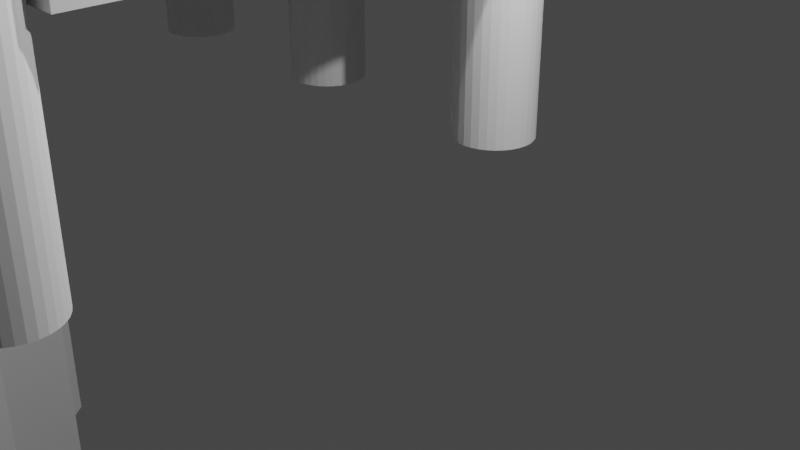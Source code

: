 # Source: Pier_Thies_gat_links.blend  (saved by Blender 2.90.8; exported with 4.5.12 LTS)
import bpy
from mathutils import Matrix  # noqa: F401  (used for matrix-valued properties, if any)

bpy.ops.wm.read_factory_settings(use_empty=True)
scene = bpy.context.scene
scene.name = 'Scene'

# ---- collections
col_collection = bpy.data.collections.new('Collection'); scene.collection.children.link(col_collection)

# ---- images (referenced by path relative to the original .blend; pixels are not part of the script)
import os
ASSET_DIR = os.environ.get("B2B_ASSET_DIR", "")  # directory of the original .blend (textures are referenced by path, not embedded)
HERE = os.path.dirname(os.path.abspath(__file__))  # packed textures are extracted next to this script under _unpacked/

def load_image(name, relpath, width, height, colorspace="sRGB"):
    """Load a texture the original file referenced (path relative to the .blend, or extracted next to this script)."""
    p = next((c for c in (os.path.join(HERE, relpath), os.path.join(ASSET_DIR, relpath)) if relpath and os.path.exists(c)), "")
    if p:
        img = bpy.data.images.load(p, check_existing=True)
        img.name = name
    else:  # same state as the original file: an image datablock whose file is absent (Cycles renders it pink)
        img = bpy.data.images.new(name, width, height)
        img.source = "FILE"
        img.filepath = "//" + (relpath or name)
    img.colorspace_settings.name = colorspace
    return img
img_texturescom_wood_oakveneer2_1k_albedo_tif = load_image('TexturesCom_Wood_OakVeneer2_1K_albedo.tif', 'TexturesCom_Wood_OakVeneer2_1K_albedo.tif', 1024, 1024, 'sRGB')

# ---- materials (node trees are filled in below, after node groups)
mat_material_006 = bpy.data.materials.new('Material.006')
mat_material_006.use_transparent_shadow = False

# ---- material node trees
mat_material_006.use_nodes = True; mat_material_006.node_tree.nodes.clear()
_N = mat_material_006.node_tree.nodes; _L = mat_material_006.node_tree.links
n0 = _N.new('ShaderNodeOutputMaterial'); n0.name = 'Material Output'; n0.location = (300, 300)
n1 = _N.new('ShaderNodeBsdfDiffuse'); n1.name = 'Diffuse BSDF'; n1.location = (10, 300)
n1.inputs[1].default_value = 0.5
n2 = _N.new('ShaderNodeTexImage'); n2.name = 'Image Texture'; n2.location = (-280, 275)
n2.image = img_texturescom_wood_oakveneer2_1k_albedo_tif
_L.new(n1.outputs[0], n0.inputs[0])
_L.new(n2.outputs[0], n1.inputs[0])
n0.is_active_output = True

# ---- world
world_world = bpy.data.worlds.new('World'); scene.world = world_world
world_world.use_nodes = True; world_world.node_tree.nodes.clear()
_N = world_world.node_tree.nodes; _L = world_world.node_tree.links
n0 = _N.new('ShaderNodeOutputWorld'); n0.name = 'World Output'; n0.location = (300, 300)
n1 = _N.new('ShaderNodeBackground'); n1.name = 'Background'; n1.location = (10, 300)
n1.inputs[0].default_value = (0.05088, 0.05088, 0.05088, 1.0)
_L.new(n1.outputs[0], n0.inputs[0])
n0.is_active_output = True
world_world.color = (0.05088, 0.05088, 0.05088)
world_world.use_sun_shadow = False
world_world.sun_shadow_jitter_overblur = 0.0

# ---- cameras
cam_camera = bpy.data.cameras.new('Camera')
cam_camera.clip_end = 100.0
cam_camera.ortho_scale = 7.314

# ---- lights
light_light = bpy.data.lights.new('Light', 'POINT')
light_light.transmission_factor = 0.0
light_light.energy = 1000.0
light_light.shadow_soft_size = 0.1
light_light.shadow_maximum_resolution = 0.006
light_light.use_absolute_resolution = True

# ---- meshes
me_cube_001 = bpy.data.meshes.new('Cube.001')
me_cube_001.from_pydata([], [], [])
_uv = me_cube_001.uv_layers.new(name='UVMap')
_uv.uv.foreach_set('vector', [])
me_cube_001.materials.append(mat_material_006)
me_cube_001.use_remesh_fix_poles = True
me_cube_001.use_remesh_preserve_attributes = False
me_cube_001.use_mirror_vertex_groups = False
me_cube_001.update()
me_cube_011 = bpy.data.meshes.new('Cube.011')
me_cube_011.from_pydata([(-7.122, -1.0, 13.46), (-7.122, -1.0, 15.46), (-7.122, 1.0, 13.46), (-7.122, 1.0, 15.46), (-5.122, -1.0, 13.46), (-5.122, -1.0, 15.46), (-5.122, 1.0, 13.46), (-5.122, 1.0, 15.46), (1.041, -1.0, 13.46), (1.041, -1.0, 15.46), (1.041, 1.0, 13.46), (1.041, 1.0, 15.46), (3.041, -1.0, 13.46), (3.041, -1.0, 15.46), (3.041, 1.0, 13.46), (3.041, 1.0, 15.46), (3.082, -1.0, 13.46), (3.082, -1.0, 15.46), (3.082, 1.0, 13.46), (3.082, 1.0, 15.46), (5.082, -1.0, 13.46), (5.082, -1.0, 15.46), (5.082, 1.0, 13.46), (5.082, 1.0, 15.46), (5.143, -1.0, 13.46), (5.143, -1.0, 15.46), (5.143, 1.0, 13.46), (5.143, 1.0, 15.46), (7.102, -1.0, 13.46), (7.102, -1.0, 15.46), (7.102, 1.0, 13.46), (7.102, 1.0, 15.46), (-1.0, -1.0, 13.46), (-1.0, -1.0, 15.46), (-1.0, 1.0, 13.46), (-1.0, 1.0, 15.46), (1.0, -1.0, 13.46), (1.0, -1.0, 15.46), (1.0, 1.0, 13.46), (1.0, 1.0, 15.46), (-3.041, -1.0, 13.46), (-3.041, -1.0, 15.46), (-3.041, 1.0, 13.46), (-3.041, 1.0, 15.46), (-1.041, -1.0, 13.46), (-1.041, -1.0, 15.46), (-1.041, 1.0, 13.46), (-1.041, 1.0, 15.46), (-5.082, -1.0, 13.46), (-5.082, -1.0, 15.46), (-5.082, 1.0, 13.46), (-5.082, 1.0, 15.46), (-3.082, -1.0, 13.46), (-3.082, -1.0, 15.46), (-3.082, 1.0, 13.46), (-3.082, 1.0, 15.46), (6.122, -0.6944, -18.54), (6.122, -0.6944, 13.46), (6.322, -0.6971, -18.54), (6.322, -0.6971, 13.46), (6.513, -0.705, -18.54), (6.513, -0.705, 13.46), (6.689, -0.7179, -18.54), (6.689, -0.7179, 13.46), (6.844, -0.7351, -18.54), (6.844, -0.7351, 13.46), (6.971, -0.7562, -18.54), (6.971, -0.7562, 13.46), (7.065, -0.7802, -18.54), (7.065, -0.7802, 13.46), (7.123, -0.8062, -18.54), (7.123, -0.8062, 13.46), (7.143, -0.8333, -18.54), (7.143, -0.8333, 13.46), (7.123, -0.8604, -18.54), (7.123, -0.8604, 13.46), (7.065, -0.8865, -18.54), (7.065, -0.8865, 13.46), (6.971, -0.9105, -18.54), (6.971, -0.9105, 13.46), (6.844, -0.9315, -18.54), (6.844, -0.9315, 13.46), (6.689, -0.9488, -18.54), (6.689, -0.9488, 13.46), (6.513, -0.9617, -18.54), (6.513, -0.9617, 13.46), (6.322, -0.9696, -18.54), (6.322, -0.9696, 13.46), (6.122, -0.9722, -18.54), (6.122, -0.9722, 13.46), (5.923, -0.9696, -18.54), (5.923, -0.9696, 13.46), (5.732, -0.9617, -18.54), (5.732, -0.9617, 13.46), (5.556, -0.9488, -18.54), (5.556, -0.9488, 13.46), (5.401, -0.9315, -18.54), (5.401, -0.9315, 13.46), (5.274, -0.9105, -18.54), (5.274, -0.9105, 13.46), (5.18, -0.8865, -18.54), (5.18, -0.8865, 13.46), (5.122, -0.8604, -18.54), (5.122, -0.8604, 13.46), (5.102, -0.8333, -18.54), (5.102, -0.8333, 13.46), (5.122, -0.8062, -18.54), (5.122, -0.8062, 13.46), (5.18, -0.7802, -18.54), (5.18, -0.7802, 13.46), (5.274, -0.7562, -18.54), (5.274, -0.7562, 13.46), (5.401, -0.7351, -18.54), (5.401, -0.7351, 13.46), (5.556, -0.7179, -18.54), (5.556, -0.7179, 13.46), (5.732, -0.705, -18.54), (5.732, -0.705, 13.46), (5.923, -0.6971, -18.54), (5.923, -0.6971, 13.46), (6.122, 0.9722, -18.54), (6.122, 0.9722, 13.46), (6.322, 0.9696, -18.54), (6.322, 0.9696, 13.46), (6.513, 0.9616, -18.54), (6.513, 0.9616, 13.46), (6.689, 0.9488, -18.54), (6.689, 0.9488, 13.46), (6.844, 0.9315, -18.54), (6.844, 0.9315, 13.46), (6.971, 0.9105, -18.54), (6.971, 0.9105, 13.46), (7.065, 0.8865, -18.54), (7.065, 0.8865, 13.46), (7.123, 0.8604, -18.54), (7.123, 0.8604, 13.46), (7.143, 0.8333, -18.54), (7.143, 0.8333, 13.46), (7.123, 0.8062, -18.54), (7.123, 0.8062, 13.46), (7.065, 0.7802, -18.54), (7.065, 0.7802, 13.46), (6.971, 0.7562, -18.54), (6.971, 0.7562, 13.46), (6.844, 0.7351, -18.54), (6.844, 0.7351, 13.46), (6.689, 0.7179, -18.54), (6.689, 0.7179, 13.46), (6.513, 0.705, -18.54), (6.513, 0.705, 13.46), (6.322, 0.6971, -18.54), (6.322, 0.6971, 13.46), (6.122, 0.6944, -18.54), (6.122, 0.6944, 13.46), (5.923, 0.6971, -18.54), (5.923, 0.6971, 13.46), (5.732, 0.705, -18.54), (5.732, 0.705, 13.46), (5.556, 0.7179, -18.54), (5.556, 0.7179, 13.46), (5.401, 0.7351, -18.54), (5.401, 0.7351, 13.46), (5.274, 0.7562, -18.54), (5.274, 0.7562, 13.46), (5.18, 0.7802, -18.54), (5.18, 0.7802, 13.46), (5.122, 0.8062, -18.54), (5.122, 0.8062, 13.46), (5.102, 0.8333, -18.54), (5.102, 0.8333, 13.46), (5.122, 0.8604, -18.54), (5.122, 0.8604, 13.46), (5.18, 0.8865, -18.54), (5.18, 0.8865, 13.46), (5.274, 0.9105, -18.54), (5.274, 0.9105, 13.46), (5.401, 0.9315, -18.54), (5.401, 0.9315, 13.46), (5.556, 0.9488, -18.54), (5.556, 0.9488, 13.46), (5.732, 0.9617, -18.54), (5.732, 0.9617, 13.46), (5.923, 0.9696, -18.54), (5.923, 0.9696, 13.46), (4.789e-07, -0.6944, -18.54), (4.789e-07, -0.6944, 13.46), (0.1991, -0.6971, -18.54), (0.1991, -0.6971, 13.46), (0.3905, -0.705, -18.54), (0.3905, -0.705, 13.46), (0.5669, -0.7179, -18.54), (0.5669, -0.7179, 13.46), (0.7215, -0.7351, -18.54), (0.7215, -0.7351, 13.46), (0.8484, -0.7562, -18.54), (0.8484, -0.7562, 13.46), (0.9427, -0.7802, -18.54), (0.9427, -0.7802, 13.46), (1.001, -0.8062, -18.54), (1.001, -0.8062, 13.46), (1.02, -0.8333, -18.54), (1.02, -0.8333, 13.46), (1.001, -0.8604, -18.54), (1.001, -0.8604, 13.46), (0.9427, -0.8865, -18.54), (0.9427, -0.8865, 13.46), (0.8484, -0.9105, -18.54), (0.8484, -0.9105, 13.46), (0.7215, -0.9315, -18.54), (0.7215, -0.9315, 13.46), (0.5669, -0.9488, -18.54), (0.5669, -0.9488, 13.46), (0.3905, -0.9617, -18.54), (0.3905, -0.9617, 13.46), (0.1991, -0.9696, -18.54), (0.1991, -0.9696, 13.46), (2.067e-09, -0.9722, -18.54), (2.067e-09, -0.9722, 13.46), (-0.1991, -0.9696, -18.54), (-0.1991, -0.9696, 13.46), (-0.3905, -0.9617, -18.54), (-0.3905, -0.9617, 13.46), (-0.5669, -0.9488, -18.54), (-0.5669, -0.9488, 13.46), (-0.7215, -0.9315, -18.54), (-0.7215, -0.9315, 13.46), (-0.8484, -0.9105, -18.54), (-0.8484, -0.9105, 13.46), (-0.9427, -0.8865, -18.54), (-0.9427, -0.8865, 13.46), (-1.001, -0.8604, -18.54), (-1.001, -0.8604, 13.46), (-1.02, -0.8333, -18.54), (-1.02, -0.8333, 13.46), (-1.001, -0.8062, -18.54), (-1.001, -0.8062, 13.46), (-0.9427, -0.7802, -18.54), (-0.9427, -0.7802, 13.46), (-0.8484, -0.7562, -18.54), (-0.8484, -0.7562, 13.46), (-0.7215, -0.7351, -18.54), (-0.7215, -0.7351, 13.46), (-0.5669, -0.7179, -18.54), (-0.5669, -0.7179, 13.46), (-0.3905, -0.705, -18.54), (-0.3905, -0.705, 13.46), (-0.1991, -0.6971, -18.54), (-0.1991, -0.6971, 13.46), (4.789e-07, 0.9722, -18.54), (4.789e-07, 0.9722, 13.46), (0.1991, 0.9696, -18.54), (0.1991, 0.9696, 13.46), (0.3905, 0.9616, -18.54), (0.3905, 0.9616, 13.46), (0.5669, 0.9488, -18.54), (0.5669, 0.9488, 13.46), (0.7215, 0.9315, -18.54), (0.7215, 0.9315, 13.46), (0.8484, 0.9105, -18.54), (0.8484, 0.9105, 13.46), (0.9427, 0.8865, -18.54), (0.9427, 0.8865, 13.46), (1.001, 0.8604, -18.54), (1.001, 0.8604, 13.46), (1.02, 0.8333, -18.54), (1.02, 0.8333, 13.46), (1.001, 0.8062, -18.54), (1.001, 0.8062, 13.46), (0.9427, 0.7802, -18.54), (0.9427, 0.7802, 13.46), (0.8484, 0.7562, -18.54), (0.8484, 0.7562, 13.46), (0.7215, 0.7351, -18.54), (0.7215, 0.7351, 13.46), (0.5669, 0.7179, -18.54), (0.5669, 0.7179, 13.46), (0.3905, 0.705, -18.54), (0.3905, 0.705, 13.46), (0.1991, 0.6971, -18.54), (0.1991, 0.6971, 13.46), (2.067e-09, 0.6944, -18.54), (2.067e-09, 0.6944, 13.46), (-0.1991, 0.6971, -18.54), (-0.1991, 0.6971, 13.46), (-0.3905, 0.705, -18.54), (-0.3905, 0.705, 13.46), (-0.5669, 0.7179, -18.54), (-0.5669, 0.7179, 13.46), (-0.7215, 0.7351, -18.54), (-0.7215, 0.7351, 13.46), (-0.8484, 0.7562, -18.54), (-0.8484, 0.7562, 13.46), (-0.9427, 0.7802, -18.54), (-0.9427, 0.7802, 13.46), (-1.001, 0.8062, -18.54), (-1.001, 0.8062, 13.46), (-1.02, 0.8333, -18.54), (-1.02, 0.8333, 13.46), (-1.001, 0.8604, -18.54), (-1.001, 0.8604, 13.46), (-0.9427, 0.8865, -18.54), (-0.9427, 0.8865, 13.46), (-0.8484, 0.9105, -18.54), (-0.8484, 0.9105, 13.46), (-0.7215, 0.9315, -18.54), (-0.7215, 0.9315, 13.46), (-0.5669, 0.9488, -18.54), (-0.5669, 0.9488, 13.46), (-0.3905, 0.9617, -18.54), (-0.3905, 0.9617, 13.46), (-0.1991, 0.9696, -18.54), (-0.1991, 0.9696, 13.46), (-6.122, -0.6944, -18.54), (-6.122, -0.6944, 13.46), (-5.923, -0.6971, -18.54), (-5.923, -0.6971, 13.46), (-5.732, -0.705, -18.54), (-5.732, -0.705, 13.46), (-5.556, -0.7179, -18.54), (-5.556, -0.7179, 13.46), (-5.401, -0.7351, -18.54), (-5.401, -0.7351, 13.46), (-5.274, -0.7562, -18.54), (-5.274, -0.7562, 13.46), (-5.18, -0.7802, -18.54), (-5.18, -0.7802, 13.46), (-5.122, -0.8062, -18.54), (-5.122, -0.8062, 13.46), (-5.102, -0.8333, -18.54), (-5.102, -0.8333, 13.46), (-5.122, -0.8604, -18.54), (-5.122, -0.8604, 13.46), (-5.18, -0.8865, -18.54), (-5.18, -0.8865, 13.46), (-5.274, -0.9105, -18.54), (-5.274, -0.9105, 13.46), (-5.401, -0.9315, -18.54), (-5.401, -0.9315, 13.46), (-5.556, -0.9488, -18.54), (-5.556, -0.9488, 13.46), (-5.732, -0.9617, -18.54), (-5.732, -0.9617, 13.46), (-5.923, -0.9696, -18.54), (-5.923, -0.9696, 13.46), (-6.122, -0.9722, -18.54), (-6.122, -0.9722, 13.46), (-6.322, -0.9696, -18.54), (-6.322, -0.9696, 13.46), (-6.513, -0.9617, -18.54), (-6.513, -0.9617, 13.46), (-6.689, -0.9488, -18.54), (-6.689, -0.9488, 13.46), (-6.844, -0.9315, -18.54), (-6.844, -0.9315, 13.46), (-6.971, -0.9105, -18.54), (-6.971, -0.9105, 13.46), (-7.065, -0.8865, -18.54), (-7.065, -0.8865, 13.46), (-7.123, -0.8604, -18.54), (-7.123, -0.8604, 13.46), (-7.143, -0.8333, -18.54), (-7.143, -0.8333, 13.46), (-7.123, -0.8062, -18.54), (-7.123, -0.8062, 13.46), (-7.065, -0.7802, -18.54), (-7.065, -0.7802, 13.46), (-6.971, -0.7562, -18.54), (-6.971, -0.7562, 13.46), (-6.844, -0.7351, -18.54), (-6.844, -0.7351, 13.46), (-6.689, -0.7179, -18.54), (-6.689, -0.7179, 13.46), (-6.513, -0.705, -18.54), (-6.513, -0.705, 13.46), (-6.322, -0.6971, -18.54), (-6.322, -0.6971, 13.46), (-6.122, 0.9722, -18.54), (-6.122, 0.9722, 13.46), (-5.923, 0.9696, -18.54), (-5.923, 0.9696, 13.46), (-5.732, 0.9616, -18.54), (-5.732, 0.9616, 13.46), (-5.556, 0.9488, -18.54), (-5.556, 0.9488, 13.46), (-5.401, 0.9315, -18.54), (-5.401, 0.9315, 13.46), (-5.274, 0.9105, -18.54), (-5.274, 0.9105, 13.46), (-5.18, 0.8865, -18.54), (-5.18, 0.8865, 13.46), (-5.122, 0.8604, -18.54), (-5.122, 0.8604, 13.46), (-5.102, 0.8333, -18.54), (-5.102, 0.8333, 13.46), (-5.122, 0.8062, -18.54), (-5.122, 0.8062, 13.46), (-5.18, 0.7802, -18.54), (-5.18, 0.7802, 13.46), (-5.274, 0.7562, -18.54), (-5.274, 0.7562, 13.46), (-5.401, 0.7351, -18.54), (-5.401, 0.7351, 13.46), (-5.556, 0.7179, -18.54), (-5.556, 0.7179, 13.46), (-5.732, 0.705, -18.54), (-5.732, 0.705, 13.46), (-5.923, 0.6971, -18.54), (-5.923, 0.6971, 13.46), (-6.122, 0.6944, -18.54), (-6.122, 0.6944, 13.46), (-6.322, 0.6971, -18.54), (-6.322, 0.6971, 13.46), (-6.513, 0.705, -18.54), (-6.513, 0.705, 13.46), (-6.689, 0.7179, -18.54), (-6.689, 0.7179, 13.46), (-6.844, 0.7351, -18.54), (-6.844, 0.7351, 13.46), (-6.971, 0.7562, -18.54), (-6.971, 0.7562, 13.46), (-7.065, 0.7802, -18.54), (-7.065, 0.7802, 13.46), (-7.123, 0.8062, -18.54), (-7.123, 0.8062, 13.46), (-7.143, 0.8333, -18.54), (-7.143, 0.8333, 13.46), (-7.123, 0.8604, -18.54), (-7.123, 0.8604, 13.46), (-7.065, 0.8865, -18.54), (-7.065, 0.8865, 13.46), (-6.971, 0.9105, -18.54), (-6.971, 0.9105, 13.46), (-6.844, 0.9315, -18.54), (-6.844, 0.9315, 13.46), (-6.689, 0.9488, -18.54), (-6.689, 0.9488, 13.46), (-6.513, 0.9617, -18.54), (-6.513, 0.9617, 13.46), (-6.322, 0.9696, -18.54), (-6.322, 0.9696, 13.46), (-7.143, -0.6944, 7.456), (-7.143, -0.6944, 13.46), (-7.143, -0.5278, 7.456), (-7.143, -0.5278, 13.46), (7.143, -0.6944, 7.456), (7.143, -0.6944, 13.46), (7.143, -0.5278, 7.456), (7.143, -0.5278, 13.46), (-7.143, 0.5278, 7.456), (-7.143, 0.5278, 13.46), (-7.143, 0.6944, 7.456), (-7.143, 0.6944, 13.46), (7.143, 0.5278, 7.456), (7.143, 0.5278, 13.46), (7.143, 0.6944, 7.456), (7.143, 0.6944, 13.46)], [], [(0, 1, 3, 2), (2, 3, 7, 6), (6, 7, 5, 4), (4, 5, 1, 0), (2, 6, 4, 0), (7, 3, 1, 5), (8, 9, 11, 10), (10, 11, 15, 14), (14, 15, 13, 12), (12, 13, 9, 8), (10, 14, 12, 8), (15, 11, 9, 13), (16, 17, 19, 18), (18, 19, 23, 22), (22, 23, 21, 20), (20, 21, 17, 16), (18, 22, 20, 16), (23, 19, 17, 21), (24, 25, 27, 26), (26, 27, 31, 30), (30, 31, 29, 28), (28, 29, 25, 24), (26, 30, 28, 24), (31, 27, 25, 29), (32, 33, 35, 34), (34, 35, 39, 38), (38, 39, 37, 36), (36, 37, 33, 32), (34, 38, 36, 32), (39, 35, 33, 37), (40, 41, 43, 42), (42, 43, 47, 46), (46, 47, 45, 44), (44, 45, 41, 40), (42, 46, 44, 40), (47, 43, 41, 45), (48, 49, 51, 50), (50, 51, 55, 54), (54, 55, 53, 52), (52, 53, 49, 48), (50, 54, 52, 48), (55, 51, 49, 53), (56, 57, 59, 58), (58, 59, 61, 60), (60, 61, 63, 62), (62, 63, 65, 64), (64, 65, 67, 66), (66, 67, 69, 68), (68, 69, 71, 70), (70, 71, 73, 72), (72, 73, 75, 74), (74, 75, 77, 76), (76, 77, 79, 78), (78, 79, 81, 80), (80, 81, 83, 82), (82, 83, 85, 84), (84, 85, 87, 86), (86, 87, 89, 88), (88, 89, 91, 90), (90, 91, 93, 92), (92, 93, 95, 94), (94, 95, 97, 96), (96, 97, 99, 98), (98, 99, 101, 100), (100, 101, 103, 102), (102, 103, 105, 104), (104, 105, 107, 106), (106, 107, 109, 108), (108, 109, 111, 110), (110, 111, 113, 112), (112, 113, 115, 114), (114, 115, 117, 116), (59, 57, 119, 117, 115, 113, 111, 109, 107, 105, 103, 101, 99, 97, 95, 93, 91, 89, 87, 85, 83, 81, 79, 77, 75, 73, 71, 69, 67, 65, 63, 61), (116, 117, 119, 118), (118, 119, 57, 56), (56, 58, 60, 62, 64, 66, 68, 70, 72, 74, 76, 78, 80, 82, 84, 86, 88, 90, 92, 94, 96, 98, 100, 102, 104, 106, 108, 110, 112, 114, 116, 118), (120, 121, 123, 122), (122, 123, 125, 124), (124, 125, 127, 126), (126, 127, 129, 128), (128, 129, 131, 130), (130, 131, 133, 132), (132, 133, 135, 134), (134, 135, 137, 136), (136, 137, 139, 138), (138, 139, 141, 140), (140, 141, 143, 142), (142, 143, 145, 144), (144, 145, 147, 146), (146, 147, 149, 148), (148, 149, 151, 150), (150, 151, 153, 152), (152, 153, 155, 154), (154, 155, 157, 156), (156, 157, 159, 158), (158, 159, 161, 160), (160, 161, 163, 162), (162, 163, 165, 164), (164, 165, 167, 166), (166, 167, 169, 168), (168, 169, 171, 170), (170, 171, 173, 172), (172, 173, 175, 174), (174, 175, 177, 176), (176, 177, 179, 178), (178, 179, 181, 180), (123, 121, 183, 181, 179, 177, 175, 173, 171, 169, 167, 165, 163, 161, 159, 157, 155, 153, 151, 149, 147, 145, 143, 141, 139, 137, 135, 133, 131, 129, 127, 125), (180, 181, 183, 182), (182, 183, 121, 120), (120, 122, 124, 126, 128, 130, 132, 134, 136, 138, 140, 142, 144, 146, 148, 150, 152, 154, 156, 158, 160, 162, 164, 166, 168, 170, 172, 174, 176, 178, 180, 182), (184, 185, 187, 186), (186, 187, 189, 188), (188, 189, 191, 190), (190, 191, 193, 192), (192, 193, 195, 194), (194, 195, 197, 196), (196, 197, 199, 198), (198, 199, 201, 200), (200, 201, 203, 202), (202, 203, 205, 204), (204, 205, 207, 206), (206, 207, 209, 208), (208, 209, 211, 210), (210, 211, 213, 212), (212, 213, 215, 214), (214, 215, 217, 216), (216, 217, 219, 218), (218, 219, 221, 220), (220, 221, 223, 222), (222, 223, 225, 224), (224, 225, 227, 226), (226, 227, 229, 228), (228, 229, 231, 230), (230, 231, 233, 232), (232, 233, 235, 234), (234, 235, 237, 236), (236, 237, 239, 238), (238, 239, 241, 240), (240, 241, 243, 242), (242, 243, 245, 244), (187, 185, 247, 245, 243, 241, 239, 237, 235, 233, 231, 229, 227, 225, 223, 221, 219, 217, 215, 213, 211, 209, 207, 205, 203, 201, 199, 197, 195, 193, 191, 189), (244, 245, 247, 246), (246, 247, 185, 184), (184, 186, 188, 190, 192, 194, 196, 198, 200, 202, 204, 206, 208, 210, 212, 214, 216, 218, 220, 222, 224, 226, 228, 230, 232, 234, 236, 238, 240, 242, 244, 246), (248, 249, 251, 250), (250, 251, 253, 252), (252, 253, 255, 254), (254, 255, 257, 256), (256, 257, 259, 258), (258, 259, 261, 260), (260, 261, 263, 262), (262, 263, 265, 264), (264, 265, 267, 266), (266, 267, 269, 268), (268, 269, 271, 270), (270, 271, 273, 272), (272, 273, 275, 274), (274, 275, 277, 276), (276, 277, 279, 278), (278, 279, 281, 280), (280, 281, 283, 282), (282, 283, 285, 284), (284, 285, 287, 286), (286, 287, 289, 288), (288, 289, 291, 290), (290, 291, 293, 292), (292, 293, 295, 294), (294, 295, 297, 296), (296, 297, 299, 298), (298, 299, 301, 300), (300, 301, 303, 302), (302, 303, 305, 304), (304, 305, 307, 306), (306, 307, 309, 308), (251, 249, 311, 309, 307, 305, 303, 301, 299, 297, 295, 293, 291, 289, 287, 285, 283, 281, 279, 277, 275, 273, 271, 269, 267, 265, 263, 261, 259, 257, 255, 253), (308, 309, 311, 310), (310, 311, 249, 248), (248, 250, 252, 254, 256, 258, 260, 262, 264, 266, 268, 270, 272, 274, 276, 278, 280, 282, 284, 286, 288, 290, 292, 294, 296, 298, 300, 302, 304, 306, 308, 310), (312, 313, 315, 314), (314, 315, 317, 316), (316, 317, 319, 318), (318, 319, 321, 320), (320, 321, 323, 322), (322, 323, 325, 324), (324, 325, 327, 326), (326, 327, 329, 328), (328, 329, 331, 330), (330, 331, 333, 332), (332, 333, 335, 334), (334, 335, 337, 336), (336, 337, 339, 338), (338, 339, 341, 340), (340, 341, 343, 342), (342, 343, 345, 344), (344, 345, 347, 346), (346, 347, 349, 348), (348, 349, 351, 350), (350, 351, 353, 352), (352, 353, 355, 354), (354, 355, 357, 356), (356, 357, 359, 358), (358, 359, 361, 360), (360, 361, 363, 362), (362, 363, 365, 364), (364, 365, 367, 366), (366, 367, 369, 368), (368, 369, 371, 370), (370, 371, 373, 372), (315, 313, 375, 373, 371, 369, 367, 365, 363, 361, 359, 357, 355, 353, 351, 349, 347, 345, 343, 341, 339, 337, 335, 333, 331, 329, 327, 325, 323, 321, 319, 317), (372, 373, 375, 374), (374, 375, 313, 312), (312, 314, 316, 318, 320, 322, 324, 326, 328, 330, 332, 334, 336, 338, 340, 342, 344, 346, 348, 350, 352, 354, 356, 358, 360, 362, 364, 366, 368, 370, 372, 374), (376, 377, 379, 378), (378, 379, 381, 380), (380, 381, 383, 382), (382, 383, 385, 384), (384, 385, 387, 386), (386, 387, 389, 388), (388, 389, 391, 390), (390, 391, 393, 392), (392, 393, 395, 394), (394, 395, 397, 396), (396, 397, 399, 398), (398, 399, 401, 400), (400, 401, 403, 402), (402, 403, 405, 404), (404, 405, 407, 406), (406, 407, 409, 408), (408, 409, 411, 410), (410, 411, 413, 412), (412, 413, 415, 414), (414, 415, 417, 416), (416, 417, 419, 418), (418, 419, 421, 420), (420, 421, 423, 422), (422, 423, 425, 424), (424, 425, 427, 426), (426, 427, 429, 428), (428, 429, 431, 430), (430, 431, 433, 432), (432, 433, 435, 434), (434, 435, 437, 436), (379, 377, 439, 437, 435, 433, 431, 429, 427, 425, 423, 421, 419, 417, 415, 413, 411, 409, 407, 405, 403, 401, 399, 397, 395, 393, 391, 389, 387, 385, 383, 381), (436, 437, 439, 438), (438, 439, 377, 376), (376, 378, 380, 382, 384, 386, 388, 390, 392, 394, 396, 398, 400, 402, 404, 406, 408, 410, 412, 414, 416, 418, 420, 422, 424, 426, 428, 430, 432, 434, 436, 438), (440, 441, 443, 442), (442, 443, 447, 446), (446, 447, 445, 444), (444, 445, 441, 440), (442, 446, 444, 440), (447, 443, 441, 445), (448, 449, 451, 450), (450, 451, 455, 454), (454, 455, 453, 452), (452, 453, 449, 448), (450, 454, 452, 448), (455, 451, 449, 453)])
_uv = me_cube_011.uv_layers.new(name='UVMap')
_uv.uv.foreach_set('vector', [0.375, 0.0, 0.625, 0.0, 0.625, 0.25, 0.375, 0.25, 0.375, 0.25, 0.625, 0.25, 0.625, 0.5, 0.375, 0.5, 0.375, 0.5, 0.625, 0.5, 0.625, 0.75, 0.375, 0.75, 0.375, 0.75, 0.625, 0.75, 0.625, 1.0, 0.375, 1.0, 0.125, 0.5, 0.375, 0.5, 0.375, 0.75, 0.125, 0.75, 0.625, 0.5, 0.875, 0.5, 0.875, 0.75, 0.625, 0.75, 0.6545, 0.9954, 0.3782, 1.004, 0.3701, 0.7546, 0.6463, 0.7455, 0.6463, 0.7455, 0.3701, 0.7546, 0.3619, 0.5047, 0.6381, 0.4957, 0.6381, 0.4957, 0.3619, 0.5047, 0.3537, 0.2548, 0.6299, 0.2458, 0.6299, 0.2458, 0.3537, 0.2548, 0.3455, 0.004978, 0.6218, -0.004058, 0.9143, 0.4866, 0.6381, 0.4957, 0.6299, 0.2458, 0.9062, 0.2368, 0.3619, 0.5047, 0.08568, 0.5137, 0.07751, 0.2639, 0.3537, 0.2548, 0.6545, 0.9954, 0.3782, 1.004, 0.3701, 0.7546, 0.6463, 0.7455, 0.6463, 0.7455, 0.3701, 0.7546, 0.3619, 0.5047, 0.6381, 0.4957, 0.6381, 0.4957, 0.3619, 0.5047, 0.3537, 0.2548, 0.6299, 0.2458, 0.6299, 0.2458, 0.3537, 0.2548, 0.3455, 0.004978, 0.6218, -0.004058, 0.9143, 0.4866, 0.6381, 0.4957, 0.6299, 0.2458, 0.9062, 0.2368, 0.3619, 0.5047, 0.08568, 0.5137, 0.07751, 0.2639, 0.3537, 0.2548, 0.6545, 0.9954, 0.3782, 1.004, 0.3701, 0.7546, 0.6463, 0.7455, 0.6463, 0.7455, 0.3701, 0.7546, 0.3619, 0.5047, 0.6381, 0.4957, 0.6381, 0.4957, 0.3619, 0.5047, 0.3537, 0.2548, 0.6299, 0.2458, 0.6299, 0.2458, 0.3537, 0.2548, 0.3455, 0.004978, 0.6218, -0.004058, 0.9143, 0.4866, 0.6381, 0.4957, 0.6299, 0.2458, 0.9062, 0.2368, 0.3619, 0.5047, 0.08568, 0.5137, 0.07751, 0.2639, 0.3537, 0.2548, 0.6545, 0.9954, 0.3782, 1.004, 0.3701, 0.7546, 0.6463, 0.7455, 0.6463, 0.7455, 0.3701, 0.7546, 0.3619, 0.5047, 0.6381, 0.4957, 0.6381, 0.4957, 0.3619, 0.5047, 0.3537, 0.2548, 0.6299, 0.2458, 0.6299, 0.2458, 0.3537, 0.2548, 0.3455, 0.004978, 0.6218, -0.004058, 0.9143, 0.4866, 0.6381, 0.4957, 0.6299, 0.2458, 0.9062, 0.2368, 0.3619, 0.5047, 0.08568, 0.5137, 0.07751, 0.2639, 0.3537, 0.2548, 0.375, 0.0, 0.625, 0.0, 0.625, 0.25, 0.375, 0.25, 0.375, 0.25, 0.625, 0.25, 0.625, 0.5, 0.375, 0.5, 0.375, 0.5, 0.625, 0.5, 0.625, 0.75, 0.375, 0.75, 0.375, 0.75, 0.625, 0.75, 0.625, 1.0, 0.375, 1.0, 0.125, 0.5, 0.375, 0.5, 0.375, 0.75, 0.125, 0.75, 0.625, 0.5, 0.875, 0.5, 0.875, 0.75, 0.625, 0.75, 0.375, 0.0, 0.625, 0.0, 0.625, 0.25, 0.375, 0.25, 0.375, 0.25, 0.625, 0.25, 0.625, 0.5, 0.375, 0.5, 0.375, 0.5, 0.625, 0.5, 0.625, 0.75, 0.375, 0.75, 0.375, 0.75, 0.625, 0.75, 0.625, 1.0, 0.375, 1.0, 0.125, 0.5, 0.375, 0.5, 0.375, 0.75, 0.125, 0.75, 0.625, 0.5, 0.875, 0.5, 0.875, 0.75, 0.625, 0.75, 1.0, 0.5, 1.0, 1.0, 0.9688, 1.0, 0.9688, 0.5, 0.9688, 0.5, 0.9688, 1.0, 0.9375, 1.0, 0.9375, 0.5, 0.9375, 0.5, 0.9375, 1.0, 0.9062, 1.0, 0.9062, 0.5, 0.9062, 0.5, 0.9062, 1.0, 0.875, 1.0, 0.875, 0.5, 0.875, 0.5, 0.875, 1.0, 0.8438, 1.0, 0.8438, 0.5, 0.8438, 0.5, 0.8438, 1.0, 0.8125, 1.0, 0.8125, 0.5, 0.8125, 0.5, 0.8125, 1.0, 0.7812, 1.0, 0.7812, 0.5, 0.7812, 0.5, 0.7812, 1.0, 0.75, 1.0, 0.75, 0.5, 0.75, 0.5, 0.75, 1.0, 0.7188, 1.0, 0.7188, 0.5, 0.7188, 0.5, 0.7188, 1.0, 0.6875, 1.0, 0.6875, 0.5, 0.6875, 0.5, 0.6875, 1.0, 0.6562, 1.0, 0.6562, 0.5, 0.6562, 0.5, 0.6562, 1.0, 0.625, 1.0, 0.625, 0.5, 0.625, 0.5, 0.625, 1.0, 0.5938, 1.0, 0.5938, 0.5, 0.5938, 0.5, 0.5938, 1.0, 0.5625, 1.0, 0.5625, 0.5, 0.5625, 0.5, 0.5625, 1.0, 0.5312, 1.0, 0.5312, 0.5, 0.5312, 0.5, 0.5312, 1.0, 0.5, 1.0, 0.5, 0.5, 0.5, 0.5, 0.5, 1.0, 0.4688, 1.0, 0.4688, 0.5, 0.4688, 0.5, 0.4688, 1.0, 0.4375, 1.0, 0.4375, 0.5, 0.4375, 0.5, 0.4375, 1.0, 0.4062, 1.0, 0.4062, 0.5, 0.4062, 0.5, 0.4062, 1.0, 0.375, 1.0, 0.375, 0.5, 0.375, 0.5, 0.375, 1.0, 0.3438, 1.0, 0.3438, 0.5, 0.3438, 0.5, 0.3438, 1.0, 0.3125, 1.0, 0.3125, 0.5, 0.3125, 0.5, 0.3125, 1.0, 0.2812, 1.0, 0.2812, 0.5, 0.2812, 0.5, 0.2812, 1.0, 0.25, 1.0, 0.25, 0.5, 0.25, 0.5, 0.25, 1.0, 0.2188, 1.0, 0.2188, 0.5, 0.2188, 0.5, 0.2188, 1.0, 0.1875, 1.0, 0.1875, 0.5, 0.1875, 0.5, 0.1875, 1.0, 0.1562, 1.0, 0.1562, 0.5, 0.1562, 0.5, 0.1562, 1.0, 0.125, 1.0, 0.125, 0.5, 0.125, 0.5, 0.125, 1.0, 0.09375, 1.0, 0.09375, 0.5, 0.09375, 0.5, 0.09375, 1.0, 0.0625, 1.0, 0.0625, 0.5, 0.2968, 0.4854, 0.25, 0.49, 0.2032, 0.4854, 0.1582, 0.4717, 0.1167, 0.4496, 0.08029, 0.4197, 0.05045, 0.3833, 0.02827, 0.3418, 0.01461, 0.2968, 0.01, 0.25, 0.01461, 0.2032, 0.02827, 0.1582, 0.05045, 0.1167, 0.08029, 0.08029, 0.1167, 0.05045, 0.1582, 0.02827, 0.2032, 0.01461, 0.25, 0.01, 0.2968, 0.01461, 0.3418, 0.02827, 0.3833, 0.05045, 0.4197, 0.08029, 0.4496, 0.1167, 0.4717, 0.1582, 0.4854, 0.2032, 0.49, 0.25, 0.4854, 0.2968, 0.4717, 0.3418, 0.4496, 0.3833, 0.4197, 0.4197, 0.3833, 0.4496, 0.3418, 0.4717, 0.0625, 0.5, 0.0625, 1.0, 0.03125, 1.0, 0.03125, 0.5, 0.03125, 0.5, 0.03125, 1.0, 0.0, 1.0, 0.0, 0.5, 0.75, 0.49, 0.7968, 0.4854, 0.8418, 0.4717, 0.8833, 0.4496, 0.9197, 0.4197, 0.9496, 0.3833, 0.9717, 0.3418, 0.9854, 0.2968, 0.99, 0.25, 0.9854, 0.2032, 0.9717, 0.1582, 0.9496, 0.1167, 0.9197, 0.08029, 0.8833, 0.05045, 0.8418, 0.02827, 0.7968, 0.01461, 0.75, 0.01, 0.7032, 0.01461, 0.6582, 0.02827, 0.6167, 0.05045, 0.5803, 0.08029, 0.5504, 0.1167, 0.5283, 0.1582, 0.5146, 0.2032, 0.51, 0.25, 0.5146, 0.2968, 0.5283, 0.3418, 0.5504, 0.3833, 0.5803, 0.4197, 0.6167, 0.4496, 0.6582, 0.4717, 0.7032, 0.4854, 1.0, 0.5, 1.0, 1.0, 0.9688, 1.0, 0.9688, 0.5, 0.9688, 0.5, 0.9688, 1.0, 0.9375, 1.0, 0.9375, 0.5, 0.9375, 0.5, 0.9375, 1.0, 0.9062, 1.0, 0.9062, 0.5, 0.9062, 0.5, 0.9062, 1.0, 0.875, 1.0, 0.875, 0.5, 0.875, 0.5, 0.875, 1.0, 0.8438, 1.0, 0.8438, 0.5, 0.8438, 0.5, 0.8438, 1.0, 0.8125, 1.0, 0.8125, 0.5, 0.8125, 0.5, 0.8125, 1.0, 0.7812, 1.0, 0.7812, 0.5, 0.7812, 0.5, 0.7812, 1.0, 0.75, 1.0, 0.75, 0.5, 0.75, 0.5, 0.75, 1.0, 0.7188, 1.0, 0.7188, 0.5, 0.7188, 0.5, 0.7188, 1.0, 0.6875, 1.0, 0.6875, 0.5, 0.6875, 0.5, 0.6875, 1.0, 0.6562, 1.0, 0.6562, 0.5, 0.6562, 0.5, 0.6562, 1.0, 0.625, 1.0, 0.625, 0.5, 0.625, 0.5, 0.625, 1.0, 0.5938, 1.0, 0.5938, 0.5, 0.5938, 0.5, 0.5938, 1.0, 0.5625, 1.0, 0.5625, 0.5, 0.5625, 0.5, 0.5625, 1.0, 0.5312, 1.0, 0.5312, 0.5, 0.5312, 0.5, 0.5312, 1.0, 0.5, 1.0, 0.5, 0.5, 0.5, 0.5, 0.5, 1.0, 0.4688, 1.0, 0.4688, 0.5, 0.4688, 0.5, 0.4688, 1.0, 0.4375, 1.0, 0.4375, 0.5, 0.4375, 0.5, 0.4375, 1.0, 0.4062, 1.0, 0.4062, 0.5, 0.4062, 0.5, 0.4062, 1.0, 0.375, 1.0, 0.375, 0.5, 0.375, 0.5, 0.375, 1.0, 0.3438, 1.0, 0.3438, 0.5, 0.3438, 0.5, 0.3438, 1.0, 0.3125, 1.0, 0.3125, 0.5, 0.3125, 0.5, 0.3125, 1.0, 0.2812, 1.0, 0.2812, 0.5, 0.2812, 0.5, 0.2812, 1.0, 0.25, 1.0, 0.25, 0.5, 0.25, 0.5, 0.25, 1.0, 0.2188, 1.0, 0.2188, 0.5, 0.2188, 0.5, 0.2188, 1.0, 0.1875, 1.0, 0.1875, 0.5, 0.1875, 0.5, 0.1875, 1.0, 0.1562, 1.0, 0.1562, 0.5, 0.1562, 0.5, 0.1562, 1.0, 0.125, 1.0, 0.125, 0.5, 0.125, 0.5, 0.125, 1.0, 0.09375, 1.0, 0.09375, 0.5, 0.09375, 0.5, 0.09375, 1.0, 0.0625, 1.0, 0.0625, 0.5, 0.2968, 0.4854, 0.25, 0.49, 0.2032, 0.4854, 0.1582, 0.4717, 0.1167, 0.4496, 0.08029, 0.4197, 0.05045, 0.3833, 0.02827, 0.3418, 0.01461, 0.2968, 0.01, 0.25, 0.01461, 0.2032, 0.02827, 0.1582, 0.05045, 0.1167, 0.08029, 0.08029, 0.1167, 0.05045, 0.1582, 0.02827, 0.2032, 0.01461, 0.25, 0.01, 0.2968, 0.01461, 0.3418, 0.02827, 0.3833, 0.05045, 0.4197, 0.08029, 0.4496, 0.1167, 0.4717, 0.1582, 0.4854, 0.2032, 0.49, 0.25, 0.4854, 0.2968, 0.4717, 0.3418, 0.4496, 0.3833, 0.4197, 0.4197, 0.3833, 0.4496, 0.3418, 0.4717, 0.0625, 0.5, 0.0625, 1.0, 0.03125, 1.0, 0.03125, 0.5, 0.03125, 0.5, 0.03125, 1.0, 0.0, 1.0, 0.0, 0.5, 0.75, 0.49, 0.7968, 0.4854, 0.8418, 0.4717, 0.8833, 0.4496, 0.9197, 0.4197, 0.9496, 0.3833, 0.9717, 0.3418, 0.9854, 0.2968, 0.99, 0.25, 0.9854, 0.2032, 0.9717, 0.1582, 0.9496, 0.1167, 0.9197, 0.08029, 0.8833, 0.05045, 0.8418, 0.02827, 0.7968, 0.01461, 0.75, 0.01, 0.7032, 0.01461, 0.6582, 0.02827, 0.6167, 0.05045, 0.5803, 0.08029, 0.5504, 0.1167, 0.5283, 0.1582, 0.5146, 0.2032, 0.51, 0.25, 0.5146, 0.2968, 0.5283, 0.3418, 0.5504, 0.3833, 0.5803, 0.4197, 0.6167, 0.4496, 0.6582, 0.4717, 0.7032, 0.4854, 1.0, 0.5, 1.0, 1.0, 0.9688, 1.0, 0.9688, 0.5, 0.9688, 0.5, 0.9688, 1.0, 0.9375, 1.0, 0.9375, 0.5, 0.9375, 0.5, 0.9375, 1.0, 0.9062, 1.0, 0.9062, 0.5, 0.9062, 0.5, 0.9062, 1.0, 0.875, 1.0, 0.875, 0.5, 0.875, 0.5, 0.875, 1.0, 0.8438, 1.0, 0.8438, 0.5, 0.8438, 0.5, 0.8438, 1.0, 0.8125, 1.0, 0.8125, 0.5, 0.8125, 0.5, 0.8125, 1.0, 0.7812, 1.0, 0.7812, 0.5, 0.7812, 0.5, 0.7812, 1.0, 0.75, 1.0, 0.75, 0.5, 0.75, 0.5, 0.75, 1.0, 0.7188, 1.0, 0.7188, 0.5, 0.7188, 0.5, 0.7188, 1.0, 0.6875, 1.0, 0.6875, 0.5, 0.6875, 0.5, 0.6875, 1.0, 0.6562, 1.0, 0.6562, 0.5, 0.6562, 0.5, 0.6562, 1.0, 0.625, 1.0, 0.625, 0.5, 0.625, 0.5, 0.625, 1.0, 0.5938, 1.0, 0.5938, 0.5, 0.5938, 0.5, 0.5938, 1.0, 0.5625, 1.0, 0.5625, 0.5, 0.5625, 0.5, 0.5625, 1.0, 0.5312, 1.0, 0.5312, 0.5, 0.5312, 0.5, 0.5312, 1.0, 0.5, 1.0, 0.5, 0.5, 0.5, 0.5, 0.5, 1.0, 0.4688, 1.0, 0.4688, 0.5, 0.4688, 0.5, 0.4688, 1.0, 0.4375, 1.0, 0.4375, 0.5, 0.4375, 0.5, 0.4375, 1.0, 0.4062, 1.0, 0.4062, 0.5, 0.4062, 0.5, 0.4062, 1.0, 0.375, 1.0, 0.375, 0.5, 0.375, 0.5, 0.375, 1.0, 0.3438, 1.0, 0.3438, 0.5, 0.3438, 0.5, 0.3438, 1.0, 0.3125, 1.0, 0.3125, 0.5, 0.3125, 0.5, 0.3125, 1.0, 0.2812, 1.0, 0.2812, 0.5, 0.2812, 0.5, 0.2812, 1.0, 0.25, 1.0, 0.25, 0.5, 0.25, 0.5, 0.25, 1.0, 0.2188, 1.0, 0.2188, 0.5, 0.2188, 0.5, 0.2188, 1.0, 0.1875, 1.0, 0.1875, 0.5, 0.1875, 0.5, 0.1875, 1.0, 0.1562, 1.0, 0.1562, 0.5, 0.1562, 0.5, 0.1562, 1.0, 0.125, 1.0, 0.125, 0.5, 0.125, 0.5, 0.125, 1.0, 0.09375, 1.0, 0.09375, 0.5, 0.09375, 0.5, 0.09375, 1.0, 0.0625, 1.0, 0.0625, 0.5, 0.2968, 0.4854, 0.25, 0.49, 0.2032, 0.4854, 0.1582, 0.4717, 0.1167, 0.4496, 0.08029, 0.4197, 0.05045, 0.3833, 0.02827, 0.3418, 0.01461, 0.2968, 0.01, 0.25, 0.01461, 0.2032, 0.02827, 0.1582, 0.05045, 0.1167, 0.08029, 0.08029, 0.1167, 0.05045, 0.1582, 0.02827, 0.2032, 0.01461, 0.25, 0.01, 0.2968, 0.01461, 0.3418, 0.02827, 0.3833, 0.05045, 0.4197, 0.08029, 0.4496, 0.1167, 0.4717, 0.1582, 0.4854, 0.2032, 0.49, 0.25, 0.4854, 0.2968, 0.4717, 0.3418, 0.4496, 0.3833, 0.4197, 0.4197, 0.3833, 0.4496, 0.3418, 0.4717, 0.0625, 0.5, 0.0625, 1.0, 0.03125, 1.0, 0.03125, 0.5, 0.03125, 0.5, 0.03125, 1.0, 0.0, 1.0, 0.0, 0.5, 0.75, 0.49, 0.7968, 0.4854, 0.8418, 0.4717, 0.8833, 0.4496, 0.9197, 0.4197, 0.9496, 0.3833, 0.9717, 0.3418, 0.9854, 0.2968, 0.99, 0.25, 0.9854, 0.2032, 0.9717, 0.1582, 0.9496, 0.1167, 0.9197, 0.08029, 0.8833, 0.05045, 0.8418, 0.02827, 0.7968, 0.01461, 0.75, 0.01, 0.7032, 0.01461, 0.6582, 0.02827, 0.6167, 0.05045, 0.5803, 0.08029, 0.5504, 0.1167, 0.5283, 0.1582, 0.5146, 0.2032, 0.51, 0.25, 0.5146, 0.2968, 0.5283, 0.3418, 0.5504, 0.3833, 0.5803, 0.4197, 0.6167, 0.4496, 0.6582, 0.4717, 0.7032, 0.4854, 1.0, 0.5, 1.0, 1.0, 0.9688, 1.0, 0.9688, 0.5, 0.9688, 0.5, 0.9688, 1.0, 0.9375, 1.0, 0.9375, 0.5, 0.9375, 0.5, 0.9375, 1.0, 0.9062, 1.0, 0.9062, 0.5, 0.9062, 0.5, 0.9062, 1.0, 0.875, 1.0, 0.875, 0.5, 0.875, 0.5, 0.875, 1.0, 0.8438, 1.0, 0.8438, 0.5, 0.8438, 0.5, 0.8438, 1.0, 0.8125, 1.0, 0.8125, 0.5, 0.8125, 0.5, 0.8125, 1.0, 0.7812, 1.0, 0.7812, 0.5, 0.7812, 0.5, 0.7812, 1.0, 0.75, 1.0, 0.75, 0.5, 0.75, 0.5, 0.75, 1.0, 0.7188, 1.0, 0.7188, 0.5, 0.7188, 0.5, 0.7188, 1.0, 0.6875, 1.0, 0.6875, 0.5, 0.6875, 0.5, 0.6875, 1.0, 0.6562, 1.0, 0.6562, 0.5, 0.6562, 0.5, 0.6562, 1.0, 0.625, 1.0, 0.625, 0.5, 0.625, 0.5, 0.625, 1.0, 0.5938, 1.0, 0.5938, 0.5, 0.5938, 0.5, 0.5938, 1.0, 0.5625, 1.0, 0.5625, 0.5, 0.5625, 0.5, 0.5625, 1.0, 0.5312, 1.0, 0.5312, 0.5, 0.5312, 0.5, 0.5312, 1.0, 0.5, 1.0, 0.5, 0.5, 0.5, 0.5, 0.5, 1.0, 0.4688, 1.0, 0.4688, 0.5, 0.4688, 0.5, 0.4688, 1.0, 0.4375, 1.0, 0.4375, 0.5, 0.4375, 0.5, 0.4375, 1.0, 0.4062, 1.0, 0.4062, 0.5, 0.4062, 0.5, 0.4062, 1.0, 0.375, 1.0, 0.375, 0.5, 0.375, 0.5, 0.375, 1.0, 0.3438, 1.0, 0.3438, 0.5, 0.3438, 0.5, 0.3438, 1.0, 0.3125, 1.0, 0.3125, 0.5, 0.3125, 0.5, 0.3125, 1.0, 0.2812, 1.0, 0.2812, 0.5, 0.2812, 0.5, 0.2812, 1.0, 0.25, 1.0, 0.25, 0.5, 0.25, 0.5, 0.25, 1.0, 0.2188, 1.0, 0.2188, 0.5, 0.2188, 0.5, 0.2188, 1.0, 0.1875, 1.0, 0.1875, 0.5, 0.1875, 0.5, 0.1875, 1.0, 0.1562, 1.0, 0.1562, 0.5, 0.1562, 0.5, 0.1562, 1.0, 0.125, 1.0, 0.125, 0.5, 0.125, 0.5, 0.125, 1.0, 0.09375, 1.0, 0.09375, 0.5, 0.09375, 0.5, 0.09375, 1.0, 0.0625, 1.0, 0.0625, 0.5, 0.2968, 0.4854, 0.25, 0.49, 0.2032, 0.4854, 0.1582, 0.4717, 0.1167, 0.4496, 0.08029, 0.4197, 0.05045, 0.3833, 0.02827, 0.3418, 0.01461, 0.2968, 0.01, 0.25, 0.01461, 0.2032, 0.02827, 0.1582, 0.05045, 0.1167, 0.08029, 0.08029, 0.1167, 0.05045, 0.1582, 0.02827, 0.2032, 0.01461, 0.25, 0.01, 0.2968, 0.01461, 0.3418, 0.02827, 0.3833, 0.05045, 0.4197, 0.08029, 0.4496, 0.1167, 0.4717, 0.1582, 0.4854, 0.2032, 0.49, 0.25, 0.4854, 0.2968, 0.4717, 0.3418, 0.4496, 0.3833, 0.4197, 0.4197, 0.3833, 0.4496, 0.3418, 0.4717, 0.0625, 0.5, 0.0625, 1.0, 0.03125, 1.0, 0.03125, 0.5, 0.03125, 0.5, 0.03125, 1.0, 0.0, 1.0, 0.0, 0.5, 0.75, 0.49, 0.7968, 0.4854, 0.8418, 0.4717, 0.8833, 0.4496, 0.9197, 0.4197, 0.9496, 0.3833, 0.9717, 0.3418, 0.9854, 0.2968, 0.99, 0.25, 0.9854, 0.2032, 0.9717, 0.1582, 0.9496, 0.1167, 0.9197, 0.08029, 0.8833, 0.05045, 0.8418, 0.02827, 0.7968, 0.01461, 0.75, 0.01, 0.7032, 0.01461, 0.6582, 0.02827, 0.6167, 0.05045, 0.5803, 0.08029, 0.5504, 0.1167, 0.5283, 0.1582, 0.5146, 0.2032, 0.51, 0.25, 0.5146, 0.2968, 0.5283, 0.3418, 0.5504, 0.3833, 0.5803, 0.4197, 0.6167, 0.4496, 0.6582, 0.4717, 0.7032, 0.4854, 1.0, 0.5, 1.0, 1.0, 0.9688, 1.0, 0.9688, 0.5, 0.9688, 0.5, 0.9688, 1.0, 0.9375, 1.0, 0.9375, 0.5, 0.9375, 0.5, 0.9375, 1.0, 0.9062, 1.0, 0.9062, 0.5, 0.9062, 0.5, 0.9062, 1.0, 0.875, 1.0, 0.875, 0.5, 0.875, 0.5, 0.875, 1.0, 0.8438, 1.0, 0.8438, 0.5, 0.8438, 0.5, 0.8438, 1.0, 0.8125, 1.0, 0.8125, 0.5, 0.8125, 0.5, 0.8125, 1.0, 0.7812, 1.0, 0.7812, 0.5, 0.7812, 0.5, 0.7812, 1.0, 0.75, 1.0, 0.75, 0.5, 0.75, 0.5, 0.75, 1.0, 0.7188, 1.0, 0.7188, 0.5, 0.7188, 0.5, 0.7188, 1.0, 0.6875, 1.0, 0.6875, 0.5, 0.6875, 0.5, 0.6875, 1.0, 0.6562, 1.0, 0.6562, 0.5, 0.6562, 0.5, 0.6562, 1.0, 0.625, 1.0, 0.625, 0.5, 0.625, 0.5, 0.625, 1.0, 0.5938, 1.0, 0.5938, 0.5, 0.5938, 0.5, 0.5938, 1.0, 0.5625, 1.0, 0.5625, 0.5, 0.5625, 0.5, 0.5625, 1.0, 0.5312, 1.0, 0.5312, 0.5, 0.5312, 0.5, 0.5312, 1.0, 0.5, 1.0, 0.5, 0.5, 0.5, 0.5, 0.5, 1.0, 0.4688, 1.0, 0.4688, 0.5, 0.4688, 0.5, 0.4688, 1.0, 0.4375, 1.0, 0.4375, 0.5, 0.4375, 0.5, 0.4375, 1.0, 0.4062, 1.0, 0.4062, 0.5, 0.4062, 0.5, 0.4062, 1.0, 0.375, 1.0, 0.375, 0.5, 0.375, 0.5, 0.375, 1.0, 0.3438, 1.0, 0.3438, 0.5, 0.3438, 0.5, 0.3438, 1.0, 0.3125, 1.0, 0.3125, 0.5, 0.3125, 0.5, 0.3125, 1.0, 0.2812, 1.0, 0.2812, 0.5, 0.2812, 0.5, 0.2812, 1.0, 0.25, 1.0, 0.25, 0.5, 0.25, 0.5, 0.25, 1.0, 0.2188, 1.0, 0.2188, 0.5, 0.2188, 0.5, 0.2188, 1.0, 0.1875, 1.0, 0.1875, 0.5, 0.1875, 0.5, 0.1875, 1.0, 0.1562, 1.0, 0.1562, 0.5, 0.1562, 0.5, 0.1562, 1.0, 0.125, 1.0, 0.125, 0.5, 0.125, 0.5, 0.125, 1.0, 0.09375, 1.0, 0.09375, 0.5, 0.09375, 0.5, 0.09375, 1.0, 0.0625, 1.0, 0.0625, 0.5, 0.2968, 0.4854, 0.25, 0.49, 0.2032, 0.4854, 0.1582, 0.4717, 0.1167, 0.4496, 0.08029, 0.4197, 0.05045, 0.3833, 0.02827, 0.3418, 0.01461, 0.2968, 0.01, 0.25, 0.01461, 0.2032, 0.02827, 0.1582, 0.05045, 0.1167, 0.08029, 0.08029, 0.1167, 0.05045, 0.1582, 0.02827, 0.2032, 0.01461, 0.25, 0.01, 0.2968, 0.01461, 0.3418, 0.02827, 0.3833, 0.05045, 0.4197, 0.08029, 0.4496, 0.1167, 0.4717, 0.1582, 0.4854, 0.2032, 0.49, 0.25, 0.4854, 0.2968, 0.4717, 0.3418, 0.4496, 0.3833, 0.4197, 0.4197, 0.3833, 0.4496, 0.3418, 0.4717, 0.0625, 0.5, 0.0625, 1.0, 0.03125, 1.0, 0.03125, 0.5, 0.03125, 0.5, 0.03125, 1.0, 0.0, 1.0, 0.0, 0.5, 0.75, 0.49, 0.7968, 0.4854, 0.8418, 0.4717, 0.8833, 0.4496, 0.9197, 0.4197, 0.9496, 0.3833, 0.9717, 0.3418, 0.9854, 0.2968, 0.99, 0.25, 0.9854, 0.2032, 0.9717, 0.1582, 0.9496, 0.1167, 0.9197, 0.08029, 0.8833, 0.05045, 0.8418, 0.02827, 0.7968, 0.01461, 0.75, 0.01, 0.7032, 0.01461, 0.6582, 0.02827, 0.6167, 0.05045, 0.5803, 0.08029, 0.5504, 0.1167, 0.5283, 0.1582, 0.5146, 0.2032, 0.51, 0.25, 0.5146, 0.2968, 0.5283, 0.3418, 0.5504, 0.3833, 0.5803, 0.4197, 0.6167, 0.4496, 0.6582, 0.4717, 0.7032, 0.4854, 1.0, 0.5, 1.0, 1.0, 0.9688, 1.0, 0.9688, 0.5, 0.9688, 0.5, 0.9688, 1.0, 0.9375, 1.0, 0.9375, 0.5, 0.9375, 0.5, 0.9375, 1.0, 0.9062, 1.0, 0.9062, 0.5, 0.9062, 0.5, 0.9062, 1.0, 0.875, 1.0, 0.875, 0.5, 0.875, 0.5, 0.875, 1.0, 0.8438, 1.0, 0.8438, 0.5, 0.8438, 0.5, 0.8438, 1.0, 0.8125, 1.0, 0.8125, 0.5, 0.8125, 0.5, 0.8125, 1.0, 0.7812, 1.0, 0.7812, 0.5, 0.7812, 0.5, 0.7812, 1.0, 0.75, 1.0, 0.75, 0.5, 0.75, 0.5, 0.75, 1.0, 0.7188, 1.0, 0.7188, 0.5, 0.7188, 0.5, 0.7188, 1.0, 0.6875, 1.0, 0.6875, 0.5, 0.6875, 0.5, 0.6875, 1.0, 0.6562, 1.0, 0.6562, 0.5, 0.6562, 0.5, 0.6562, 1.0, 0.625, 1.0, 0.625, 0.5, 0.625, 0.5, 0.625, 1.0, 0.5938, 1.0, 0.5938, 0.5, 0.5938, 0.5, 0.5938, 1.0, 0.5625, 1.0, 0.5625, 0.5, 0.5625, 0.5, 0.5625, 1.0, 0.5312, 1.0, 0.5312, 0.5, 0.5312, 0.5, 0.5312, 1.0, 0.5, 1.0, 0.5, 0.5, 0.5, 0.5, 0.5, 1.0, 0.4688, 1.0, 0.4688, 0.5, 0.4688, 0.5, 0.4688, 1.0, 0.4375, 1.0, 0.4375, 0.5, 0.4375, 0.5, 0.4375, 1.0, 0.4062, 1.0, 0.4062, 0.5, 0.4062, 0.5, 0.4062, 1.0, 0.375, 1.0, 0.375, 0.5, 0.375, 0.5, 0.375, 1.0, 0.3438, 1.0, 0.3438, 0.5, 0.3438, 0.5, 0.3438, 1.0, 0.3125, 1.0, 0.3125, 0.5, 0.3125, 0.5, 0.3125, 1.0, 0.2812, 1.0, 0.2812, 0.5, 0.2812, 0.5, 0.2812, 1.0, 0.25, 1.0, 0.25, 0.5, 0.25, 0.5, 0.25, 1.0, 0.2188, 1.0, 0.2188, 0.5, 0.2188, 0.5, 0.2188, 1.0, 0.1875, 1.0, 0.1875, 0.5, 0.1875, 0.5, 0.1875, 1.0, 0.1562, 1.0, 0.1562, 0.5, 0.1562, 0.5, 0.1562, 1.0, 0.125, 1.0, 0.125, 0.5, 0.125, 0.5, 0.125, 1.0, 0.09375, 1.0, 0.09375, 0.5, 0.09375, 0.5, 0.09375, 1.0, 0.0625, 1.0, 0.0625, 0.5, 0.2968, 0.4854, 0.25, 0.49, 0.2032, 0.4854, 0.1582, 0.4717, 0.1167, 0.4496, 0.08029, 0.4197, 0.05045, 0.3833, 0.02827, 0.3418, 0.01461, 0.2968, 0.01, 0.25, 0.01461, 0.2032, 0.02827, 0.1582, 0.05045, 0.1167, 0.08029, 0.08029, 0.1167, 0.05045, 0.1582, 0.02827, 0.2032, 0.01461, 0.25, 0.01, 0.2968, 0.01461, 0.3418, 0.02827, 0.3833, 0.05045, 0.4197, 0.08029, 0.4496, 0.1167, 0.4717, 0.1582, 0.4854, 0.2032, 0.49, 0.25, 0.4854, 0.2968, 0.4717, 0.3418, 0.4496, 0.3833, 0.4197, 0.4197, 0.3833, 0.4496, 0.3418, 0.4717, 0.0625, 0.5, 0.0625, 1.0, 0.03125, 1.0, 0.03125, 0.5, 0.03125, 0.5, 0.03125, 1.0, 0.0, 1.0, 0.0, 0.5, 0.75, 0.49, 0.7968, 0.4854, 0.8418, 0.4717, 0.8833, 0.4496, 0.9197, 0.4197, 0.9496, 0.3833, 0.9717, 0.3418, 0.9854, 0.2968, 0.99, 0.25, 0.9854, 0.2032, 0.9717, 0.1582, 0.9496, 0.1167, 0.9197, 0.08029, 0.8833, 0.05045, 0.8418, 0.02827, 0.7968, 0.01461, 0.75, 0.01, 0.7032, 0.01461, 0.6582, 0.02827, 0.6167, 0.05045, 0.5803, 0.08029, 0.5504, 0.1167, 0.5283, 0.1582, 0.5146, 0.2032, 0.51, 0.25, 0.5146, 0.2968, 0.5283, 0.3418, 0.5504, 0.3833, 0.5803, 0.4197, 0.6167, 0.4496, 0.6582, 0.4717, 0.7032, 0.4854, 0.375, 0.0, 0.625, 0.0, 0.625, 0.25, 0.375, 0.25, 0.375, 0.25, 0.625, 0.25, 0.625, 0.5, 0.375, 0.5, 0.375, 0.5, 0.625, 0.5, 0.625, 0.75, 0.375, 0.75, 0.375, 0.75, 0.625, 0.75, 0.625, 1.0, 0.375, 1.0, 0.125, 0.5, 0.375, 0.5, 0.375, 0.75, 0.125, 0.75, 0.625, 0.5, 0.875, 0.5, 0.875, 0.75, 0.625, 0.75, 0.375, 0.0, 0.625, 0.0, 0.625, 0.25, 0.375, 0.25, 0.375, 0.25, 0.625, 0.25, 0.625, 0.5, 0.375, 0.5, 0.375, 0.5, 0.625, 0.5, 0.625, 0.75, 0.375, 0.75, 0.375, 0.75, 0.625, 0.75, 0.625, 1.0, 0.375, 1.0, 0.125, 0.5, 0.375, 0.5, 0.375, 0.75, 0.125, 0.75, 0.625, 0.5, 0.875, 0.5, 0.875, 0.75, 0.625, 0.75])
me_cube_011.use_remesh_fix_poles = True
me_cube_011.use_remesh_preserve_attributes = False
me_cube_011.use_mirror_vertex_groups = False
me_cube_011.update()
me_cube_007 = bpy.data.meshes.new('Cube.007')
me_cube_007.from_pydata([(-1.0, -1.0, -1.0), (-1.0, -1.0, 1.0), (-1.0, 1.0, -1.0), (-1.0, 1.0, 1.0), (1.0, -1.0, -1.0), (1.0, -1.0, 1.0), (1.0, 1.0, -1.0), (1.0, 1.0, 1.0)], [], [(0, 1, 3, 2), (2, 3, 7, 6), (6, 7, 5, 4), (4, 5, 1, 0), (2, 6, 4, 0), (7, 3, 1, 5)])
_uv = me_cube_007.uv_layers.new(name='UVMap')
_uv.uv.foreach_set('vector', [0.375, 0.0, 0.625, 0.0, 0.625, 0.25, 0.375, 0.25, 0.375, 0.25, 0.625, 0.25, 0.625, 0.5, 0.375, 0.5, 0.375, 0.5, 0.625, 0.5, 0.625, 0.75, 0.375, 0.75, 0.375, 0.75, 0.625, 0.75, 0.625, 1.0, 0.375, 1.0, 0.125, 0.5, 0.375, 0.5, 0.375, 0.75, 0.125, 0.75, 0.625, 0.5, 0.875, 0.5, 0.875, 0.75, 0.625, 0.75])
me_cube_007.use_remesh_fix_poles = True
me_cube_007.use_remesh_preserve_attributes = False
me_cube_007.use_mirror_vertex_groups = False
me_cube_007.update()
me_cube_008 = bpy.data.meshes.new('Cube.008')
me_cube_008.from_pydata([(-1.0, -1.0, -1.0), (-1.0, -1.0, 1.0), (-1.0, 1.0, -1.0), (-1.0, 1.0, 1.0), (1.0, -1.0, -1.0), (1.0, -1.0, 1.0), (1.0, 1.0, -1.0), (1.0, 1.0, 1.0)], [], [(0, 1, 3, 2), (2, 3, 7, 6), (6, 7, 5, 4), (4, 5, 1, 0), (2, 6, 4, 0), (7, 3, 1, 5)])
_uv = me_cube_008.uv_layers.new(name='UVMap')
_uv.uv.foreach_set('vector', [0.375, 0.0, 0.625, 0.0, 0.625, 0.25, 0.375, 0.25, 0.375, 0.25, 0.625, 0.25, 0.625, 0.5, 0.375, 0.5, 0.375, 0.5, 0.625, 0.5, 0.625, 0.75, 0.375, 0.75, 0.375, 0.75, 0.625, 0.75, 0.625, 1.0, 0.375, 1.0, 0.125, 0.5, 0.375, 0.5, 0.375, 0.75, 0.125, 0.75, 0.625, 0.5, 0.875, 0.5, 0.875, 0.75, 0.625, 0.75])
me_cube_008.use_remesh_fix_poles = True
me_cube_008.use_remesh_preserve_attributes = False
me_cube_008.use_mirror_vertex_groups = False
me_cube_008.update()
me_cube_009 = bpy.data.meshes.new('Cube.009')
me_cube_009.from_pydata([(-1.0, -1.0, -1.0), (-1.0, -1.0, 1.0), (-1.0, 1.0, -1.0), (-1.0, 1.0, 1.0), (1.0, -1.0, -1.0), (1.0, -1.0, 1.0), (1.0, 1.0, -1.0), (1.0, 1.0, 1.0)], [], [(0, 1, 3, 2), (2, 3, 7, 6), (6, 7, 5, 4), (4, 5, 1, 0), (2, 6, 4, 0), (7, 3, 1, 5)])
_uv = me_cube_009.uv_layers.new(name='UVMap')
_uv.uv.foreach_set('vector', [0.375, 0.0, 0.625, 0.0, 0.625, 0.25, 0.375, 0.25, 0.375, 0.25, 0.625, 0.25, 0.625, 0.5, 0.375, 0.5, 0.375, 0.5, 0.625, 0.5, 0.625, 0.75, 0.375, 0.75, 0.375, 0.75, 0.625, 0.75, 0.625, 1.0, 0.375, 1.0, 0.125, 0.5, 0.375, 0.5, 0.375, 0.75, 0.125, 0.75, 0.625, 0.5, 0.875, 0.5, 0.875, 0.75, 0.625, 0.75])
me_cube_009.use_remesh_fix_poles = True
me_cube_009.use_remesh_preserve_attributes = False
me_cube_009.use_mirror_vertex_groups = False
me_cube_009.update()
me_cube_012 = bpy.data.meshes.new('Cube.012')
me_cube_012.from_pydata([(-1.0, -1.0, -1.0), (-1.0, -1.0, 1.0), (-1.0, 1.0, -1.0), (-1.0, 1.0, 1.0), (1.0, -1.0, -1.0), (1.0, -1.0, 1.0), (1.0, 1.0, -1.0), (1.0, 1.0, 1.0)], [], [(0, 1, 3, 2), (2, 3, 7, 6), (6, 7, 5, 4), (4, 5, 1, 0), (2, 6, 4, 0), (7, 3, 1, 5)])
_uv = me_cube_012.uv_layers.new(name='UVMap')
_uv.uv.foreach_set('vector', [0.375, 0.0, 0.625, 0.0, 0.625, 0.25, 0.375, 0.25, 0.375, 0.25, 0.625, 0.25, 0.625, 0.5, 0.375, 0.5, 0.375, 0.5, 0.625, 0.5, 0.625, 0.75, 0.375, 0.75, 0.375, 0.75, 0.625, 0.75, 0.625, 1.0, 0.375, 1.0, 0.125, 0.5, 0.375, 0.5, 0.375, 0.75, 0.125, 0.75, 0.625, 0.5, 0.875, 0.5, 0.875, 0.75, 0.625, 0.75])
me_cube_012.use_remesh_fix_poles = True
me_cube_012.use_remesh_preserve_attributes = False
me_cube_012.use_mirror_vertex_groups = False
me_cube_012.update()
me_cube_013 = bpy.data.meshes.new('Cube.013')
me_cube_013.from_pydata([(-1.0, -1.0, -1.0), (-1.0, -1.0, 1.0), (-1.0, 1.0, -1.0), (-1.0, 1.0, 1.0), (1.0, -1.0, -1.0), (1.0, -1.0, 1.0), (1.0, 1.0, -1.0), (1.0, 1.0, 1.0)], [], [(0, 1, 3, 2), (2, 3, 7, 6), (6, 7, 5, 4), (4, 5, 1, 0), (2, 6, 4, 0), (7, 3, 1, 5)])
_uv = me_cube_013.uv_layers.new(name='UVMap')
_uv.uv.foreach_set('vector', [0.375, 0.0, 0.625, 0.0, 0.625, 0.25, 0.375, 0.25, 0.375, 0.25, 0.625, 0.25, 0.625, 0.5, 0.375, 0.5, 0.375, 0.5, 0.625, 0.5, 0.625, 0.75, 0.375, 0.75, 0.375, 0.75, 0.625, 0.75, 0.625, 1.0, 0.375, 1.0, 0.125, 0.5, 0.375, 0.5, 0.375, 0.75, 0.125, 0.75, 0.625, 0.5, 0.875, 0.5, 0.875, 0.75, 0.625, 0.75])
me_cube_013.use_remesh_fix_poles = True
me_cube_013.use_remesh_preserve_attributes = False
me_cube_013.use_mirror_vertex_groups = False
me_cube_013.update()
me_cube_014 = bpy.data.meshes.new('Cube.014')
me_cube_014.from_pydata([(-1.0, -1.0, -1.0), (-1.0, -1.0, 1.0), (-1.0, 1.0, -1.0), (-1.0, 1.0, 1.0), (1.0, -1.0, -1.0), (1.0, -1.0, 1.0), (1.0, 1.0, -1.0), (1.0, 1.0, 1.0)], [], [(0, 1, 3, 2), (2, 3, 7, 6), (6, 7, 5, 4), (4, 5, 1, 0), (2, 6, 4, 0), (7, 3, 1, 5)])
_uv = me_cube_014.uv_layers.new(name='UVMap')
_uv.uv.foreach_set('vector', [0.375, 0.0, 0.625, 0.0, 0.625, 0.25, 0.375, 0.25, 0.375, 0.25, 0.625, 0.25, 0.625, 0.5, 0.375, 0.5, 0.375, 0.5, 0.625, 0.5, 0.625, 0.75, 0.375, 0.75, 0.375, 0.75, 0.625, 0.75, 0.625, 1.0, 0.375, 1.0, 0.125, 0.5, 0.375, 0.5, 0.375, 0.75, 0.125, 0.75, 0.625, 0.5, 0.875, 0.5, 0.875, 0.75, 0.625, 0.75])
me_cube_014.use_remesh_fix_poles = True
me_cube_014.use_remesh_preserve_attributes = False
me_cube_014.use_mirror_vertex_groups = False
me_cube_014.update()
me_cube_002 = bpy.data.meshes.new('Cube.002')
me_cube_002.from_pydata([(-1.0, -1.0, -1.0), (-1.0, -1.0, 1.0), (-1.0, 1.0, -1.0), (-1.0, 1.0, 1.0), (1.0, -1.0, -1.0), (1.0, -1.0, 1.0), (1.0, 1.0, -1.0), (1.0, 1.0, 1.0)], [], [(0, 1, 3, 2), (2, 3, 7, 6), (6, 7, 5, 4), (4, 5, 1, 0), (2, 6, 4, 0), (7, 3, 1, 5)])
_uv = me_cube_002.uv_layers.new(name='UVMap')
_uv.uv.foreach_set('vector', [0.375, 0.0, 0.625, 0.0, 0.625, 0.25, 0.375, 0.25, 0.375, 0.25, 0.625, 0.25, 0.625, 0.5, 0.375, 0.5, 0.375, 0.5, 0.625, 0.5, 0.625, 0.75, 0.375, 0.75, 0.375, 0.75, 0.625, 0.75, 0.625, 1.0, 0.375, 1.0, 0.125, 0.5, 0.375, 0.5, 0.375, 0.75, 0.125, 0.75, 0.625, 0.5, 0.875, 0.5, 0.875, 0.75, 0.625, 0.75])
me_cube_002.use_remesh_fix_poles = True
me_cube_002.use_remesh_preserve_attributes = False
me_cube_002.use_mirror_vertex_groups = False
me_cube_002.update()

# ---- objects
ob_light = bpy.data.objects.new('Light', light_light)
ob_camera = bpy.data.objects.new('Camera', cam_camera)
ob_light_001 = bpy.data.objects.new('Light.001', light_light)
ob_light_002 = bpy.data.objects.new('Light.002', light_light)
ob_cube = bpy.data.objects.new('Cube', me_cube_001)
ob_cube_003 = bpy.data.objects.new('Cube.003', me_cube_011)
ob_cube_001 = bpy.data.objects.new('Cube.001', me_cube_007)
ob_cube_002 = bpy.data.objects.new('Cube.002', me_cube_008)
ob_cube_004 = bpy.data.objects.new('Cube.004', me_cube_009)
ob_cube_005 = bpy.data.objects.new('Cube.005', me_cube_012)
ob_cube_006 = bpy.data.objects.new('Cube.006', me_cube_013)
ob_cube_007 = bpy.data.objects.new('Cube.007', me_cube_014)
ob_cube_008 = bpy.data.objects.new('Cube.008', me_cube_002)

# ---- transforms, parenting, visibility, modifiers, constraints
ob_light.location = (4.076, 1.005, 5.904)
ob_light.rotation_euler = (0.6503, 0.05522, 1.866)
ob_light.lock_rotations_4d = False
ob_light.empty_display_type = 'ARROWS'
ob_light.color = (0.0, 0.0, 0.0, 0.0)
ob_light.lineart.crease_threshold = 0.0
ob_camera.location = (7.359, -6.926, 4.958)
ob_camera.rotation_euler = (1.109, 0.0, 0.8149)
ob_camera.lock_rotations_4d = False
ob_camera.empty_display_type = 'ARROWS'
ob_camera.color = (0.0, 0.0, 0.0, 0.0)
ob_camera.display_type = 'WIRE'
ob_camera.lineart.crease_threshold = 0.0
ob_light_001.location = (0.8549, 1.199, 6.273)
ob_light_001.rotation_euler = (0.6503, 0.05522, 1.866)
ob_light_001.scale = (1.384, 1.384, 1.384)
ob_light_001.lock_rotations_4d = False
ob_light_001.empty_display_type = 'ARROWS'
ob_light_001.color = (0.0, 0.0, 0.0, 0.0)
ob_light_001.lineart.crease_threshold = 0.0
ob_light_002.location = (-4.924, 1.005, 5.904)
ob_light_002.rotation_euler = (0.6503, 0.05522, 1.866)
ob_light_002.lock_rotations_4d = False
ob_light_002.empty_display_type = 'ARROWS'
ob_light_002.color = (0.0, 0.0, 0.0, 0.0)
ob_light_002.lineart.crease_threshold = 0.0
ob_cube.location = (-2.894, 2.028, 3.4)
ob_cube.scale = (3.5, 0.3, 0.3)
ob_cube.lineart.crease_threshold = 0.0
ob_cube_003.location = (-3.731, -0.7976, 1.955)
ob_cube_003.scale = (0.49, 3.6, 0.1)
ob_cube_003.lineart.crease_threshold = 0.0
_m = ob_cube_003.modifiers.new('Boolean', 'BOOLEAN')
_m.solver = 'FAST'
_m = ob_cube_003.modifiers.new('Boolean.001', 'BOOLEAN')
_m.object = ob_cube_001
_m.solver = 'FAST'
_m = ob_cube_003.modifiers.new('Boolean.002', 'BOOLEAN')
_m.object = ob_cube_002
_m.solver = 'FAST'
_m = ob_cube_003.modifiers.new('Boolean.003', 'BOOLEAN')
_m.object = ob_cube_004
_m.solver = 'FAST'
_m = ob_cube_003.modifiers.new('Boolean.004', 'BOOLEAN')
_m.object = ob_cube_005
_m.solver = 'FAST'
_m = ob_cube_003.modifiers.new('Boolean.005', 'BOOLEAN')
_m.object = ob_cube_006
_m.solver = 'FAST'
_m = ob_cube_003.modifiers.new('Boolean.006', 'BOOLEAN')
_m.object = ob_cube_007
_m.solver = 'FAST'
_m = ob_cube_003.modifiers.new('Boolean.007', 'BOOLEAN')
_m.object = ob_cube_008
_m.solver = 'FAST'
ob_cube_001.location = (-3.798, -3.895, 0.2921)
ob_cube_001.rotation_euler = (0.0, -0.0, -0.6801)
ob_cube_001.scale = (1.0, 1.0, 4.459)
ob_cube_001.lineart.crease_threshold = 0.0
ob_cube_002.location = (-4.332, -3.073, 1.337)
ob_cube_002.rotation_euler = (0.0, -0.0, 0.4023)
ob_cube_002.scale = (0.4723, 0.927, 2.838)
ob_cube_002.lineart.crease_threshold = 0.0
ob_cube_004.location = (-3.561, -3.347, 0.03083)
ob_cube_004.scale = (0.7206, 0.8948, 4.153)
ob_cube_004.lineart.crease_threshold = 0.0
ob_cube_005.location = (-3.839, -3.541, 1.392)
ob_cube_005.rotation_euler = (0.0, -0.0, -2.075)
ob_cube_005.scale = (0.9984, 0.1906, 2.159)
ob_cube_005.lineart.crease_threshold = 0.0
ob_cube_006.location = (-4.018, -3.319, 0.5125)
ob_cube_006.rotation_euler = (0.0, -0.0, 0.6672)
ob_cube_006.scale = (1.0, 1.0, 3.902)
ob_cube_006.lineart.crease_threshold = 0.0
ob_cube_007.location = (-4.45, -3.276, 1.95)
ob_cube_007.rotation_euler = (0.0, -0.0, 0.3653)
ob_cube_007.scale = (0.6534, 0.6484, 1.977)
ob_cube_007.lineart.crease_threshold = 0.0
ob_cube_008.location = (-3.051, -3.965, 1.392)
ob_cube_008.rotation_euler = (0.0, -0.0, -2.075)
ob_cube_008.scale = (0.9984, 0.1906, 2.159)
ob_cube_008.lineart.crease_threshold = 0.0

# ---- collection membership
col_collection.objects.link(ob_light)
col_collection.objects.link(ob_camera)
col_collection.objects.link(ob_light_001)
col_collection.objects.link(ob_light_002)
col_collection.objects.link(ob_cube)
col_collection.objects.link(ob_cube_003)
col_collection.objects.link(ob_cube_001)
col_collection.objects.link(ob_cube_002)
col_collection.objects.link(ob_cube_004)
col_collection.objects.link(ob_cube_005)
col_collection.objects.link(ob_cube_006)
col_collection.objects.link(ob_cube_007)
col_collection.objects.link(ob_cube_008)

# ---- scene / render settings (as saved in the file)
scene.camera = ob_camera
scene.frame_start = 1; scene.frame_end = 250; scene.frame_set(62)
scene.render.engine = 'BLENDER_EEVEE_NEXT'
scene.cycles.use_denoising = False
scene.cycles.samples = 128
scene.cycles.sampling_pattern = 'TABULATED_SOBOL'
scene.cycles.use_adaptive_sampling = False
scene.cycles.use_light_tree = False
scene.view_settings.view_transform = 'Filmic'
bpy.context.view_layer.update()
